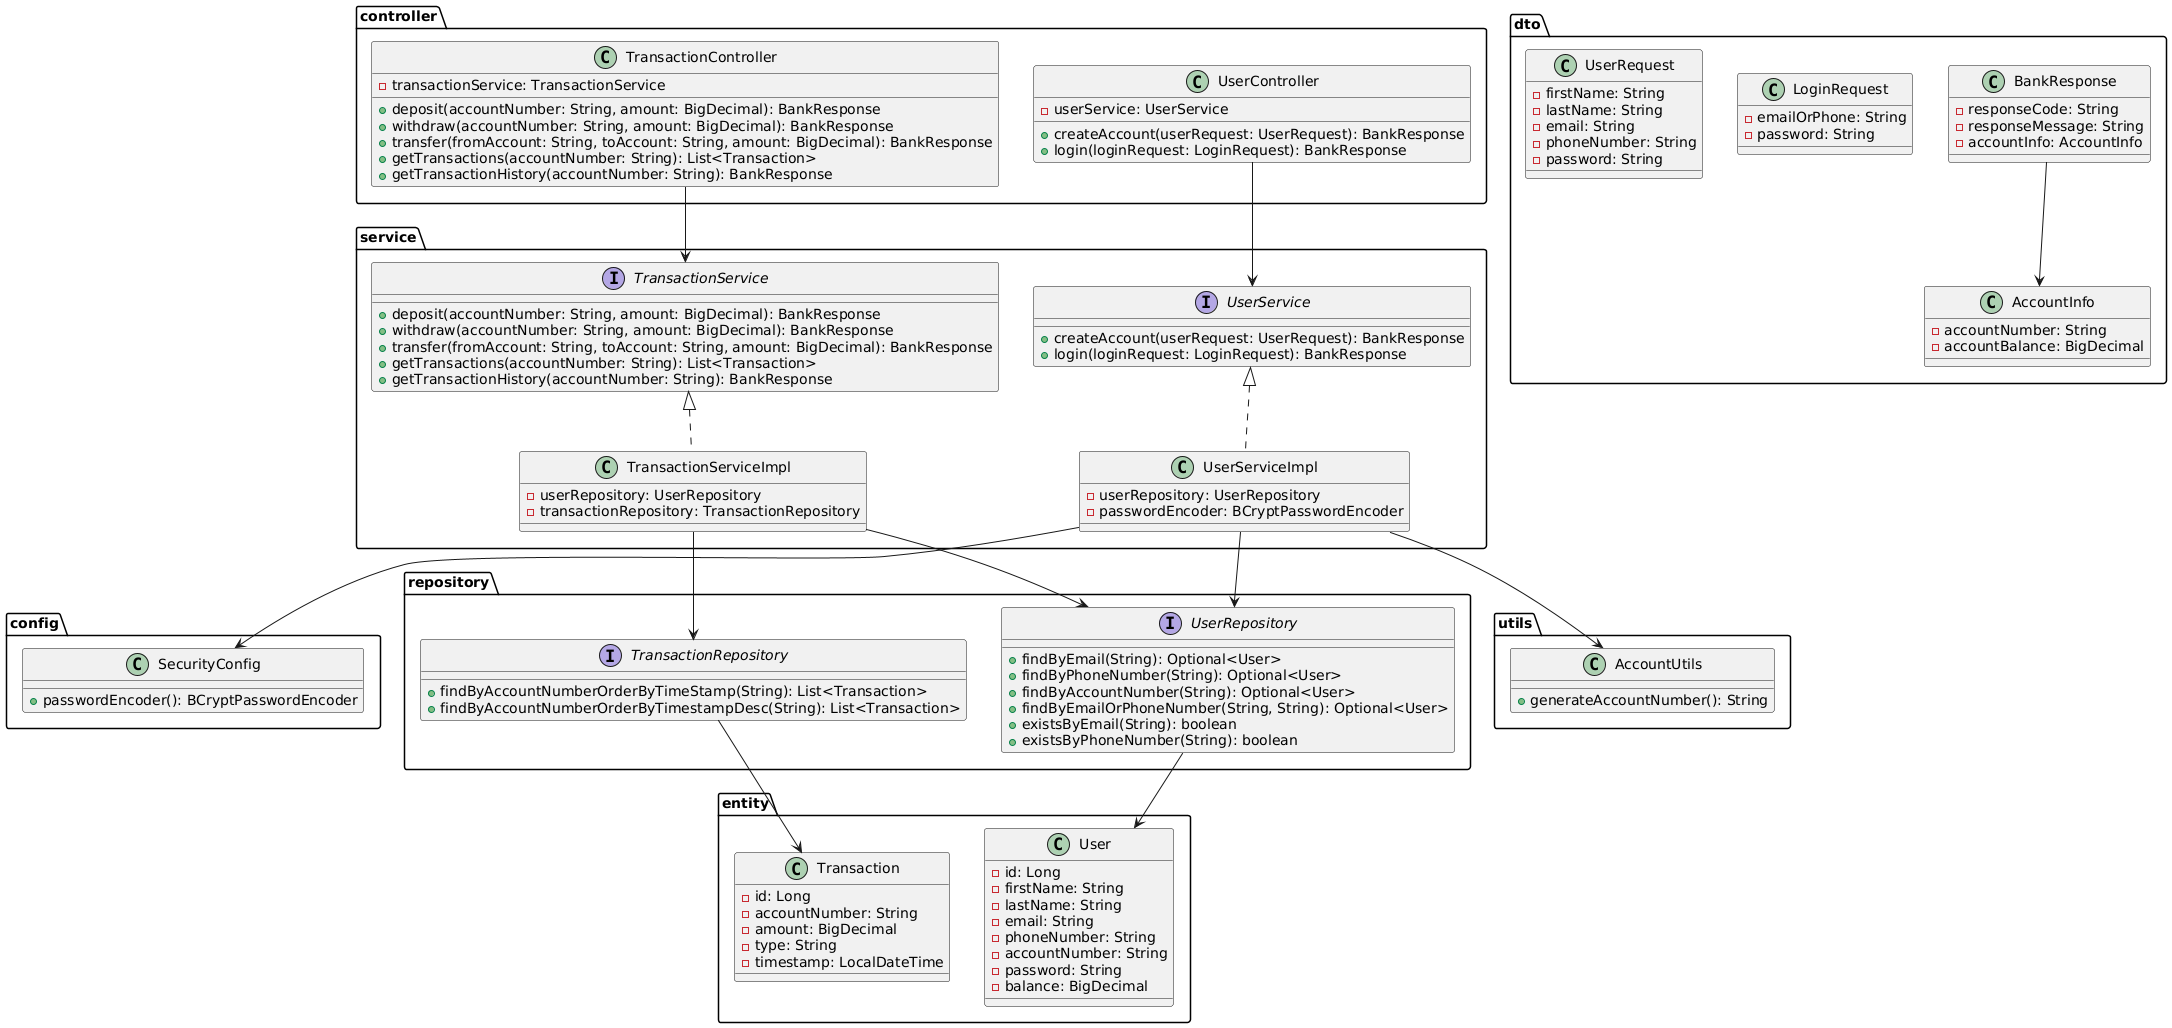

The diagram above was rendered by PlantUML. Its source (embedded in the PNG):
@startuml
package config {
  class SecurityConfig {
    + passwordEncoder(): BCryptPasswordEncoder
  }
}

package controller {
  class UserController {
    - userService: UserService
    + createAccount(userRequest: UserRequest): BankResponse
    + login(loginRequest: LoginRequest): BankResponse
  }

  class TransactionController {
    - transactionService: TransactionService
    + deposit(accountNumber: String, amount: BigDecimal): BankResponse
    + withdraw(accountNumber: String, amount: BigDecimal): BankResponse
    + transfer(fromAccount: String, toAccount: String, amount: BigDecimal): BankResponse
    + getTransactions(accountNumber: String): List<Transaction>
    + getTransactionHistory(accountNumber: String): BankResponse
  }
}

package dto {
  class AccountInfo {
    - accountNumber: String
    - accountBalance: BigDecimal
  }

  class BankResponse {
    - responseCode: String
    - responseMessage: String
    - accountInfo: AccountInfo
  }

  class LoginRequest {
    - emailOrPhone: String
    - password: String
  }

  class UserRequest {
    - firstName: String
    - lastName: String
    - email: String
    - phoneNumber: String
    - password: String
  }
}

package entity {
  class User {
    - id: Long
    - firstName: String
    - lastName: String
    - email: String
    - phoneNumber: String
    - accountNumber: String
    - password: String
    - balance: BigDecimal
  }

  class Transaction {
    - id: Long
    - accountNumber: String
    - amount: BigDecimal
    - type: String
    - timestamp: LocalDateTime
  }
}

package repository {
  interface UserRepository {
    + findByEmail(String): Optional<User>
    + findByPhoneNumber(String): Optional<User>
    + findByAccountNumber(String): Optional<User>
    + findByEmailOrPhoneNumber(String, String): Optional<User>
    + existsByEmail(String): boolean
    + existsByPhoneNumber(String): boolean
  }

  interface TransactionRepository {
    + findByAccountNumberOrderByTimeStamp(String): List<Transaction>
    + findByAccountNumberOrderByTimestampDesc(String): List<Transaction>
  }
}

package service {
  interface UserService {
    + createAccount(userRequest: UserRequest): BankResponse
    + login(loginRequest: LoginRequest): BankResponse
  }

  class UserServiceImpl implements UserService {
    - userRepository: UserRepository
    - passwordEncoder: BCryptPasswordEncoder
  }

  interface TransactionService {
    + deposit(accountNumber: String, amount: BigDecimal): BankResponse
    + withdraw(accountNumber: String, amount: BigDecimal): BankResponse
    + transfer(fromAccount: String, toAccount: String, amount: BigDecimal): BankResponse
    + getTransactions(accountNumber: String): List<Transaction>
    + getTransactionHistory(accountNumber: String): BankResponse
  }

  class TransactionServiceImpl implements TransactionService {
    - userRepository: UserRepository
    - transactionRepository: TransactionRepository
  }
}

package utils {
  class AccountUtils {
    + generateAccountNumber(): String
  }
}

' Relationships
UserController --> UserService
TransactionController --> TransactionService

UserServiceImpl --> UserRepository
UserServiceImpl --> AccountUtils
UserServiceImpl --> SecurityConfig

TransactionServiceImpl --> UserRepository
TransactionServiceImpl --> TransactionRepository

UserRepository --> User
TransactionRepository --> Transaction

BankResponse --> AccountInfo
@enduml